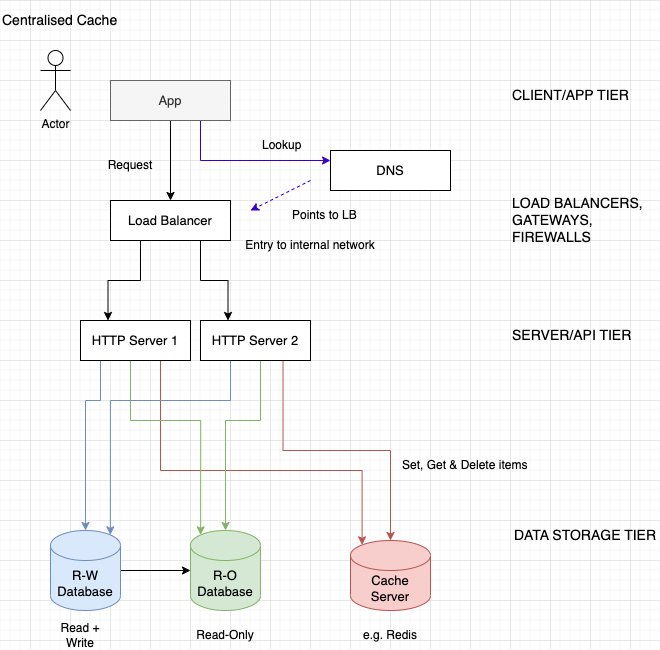

The diagram above was exported from draw.io. Its source (the exported page's mxGraphModel, read from the mxfile embedded in the PNG):
<mxGraphModel dx="1183" dy="817" grid="1" gridSize="10" guides="1" tooltips="1" connect="1" arrows="1" fold="1" page="1" pageScale="1" pageWidth="827" pageHeight="1169" math="0" shadow="0">
  <root>
    <mxCell id="0" />
    <mxCell id="1" parent="0" />
    <mxCell id="J_hxhcp88IOIqhlhPOMv-1" value="Centralised Cache" style="text;html=1;strokeColor=none;fillColor=none;align=left;verticalAlign=middle;whiteSpace=wrap;rounded=0;fontSize=14;" vertex="1" parent="1">
      <mxGeometry x="10" width="170" height="40" as="geometry" />
    </mxCell>
    <mxCell id="J_hxhcp88IOIqhlhPOMv-2" value="Actor" style="shape=umlActor;verticalLabelPosition=bottom;verticalAlign=top;html=1;outlineConnect=0;" vertex="1" parent="1">
      <mxGeometry x="50" y="50" width="30" height="60" as="geometry" />
    </mxCell>
    <mxCell id="J_hxhcp88IOIqhlhPOMv-5" style="edgeStyle=orthogonalEdgeStyle;rounded=0;orthogonalLoop=1;jettySize=auto;html=1;exitX=0.5;exitY=1;exitDx=0;exitDy=0;entryX=0.5;entryY=0;entryDx=0;entryDy=0;" edge="1" parent="1" source="J_hxhcp88IOIqhlhPOMv-3" target="J_hxhcp88IOIqhlhPOMv-4">
      <mxGeometry relative="1" as="geometry" />
    </mxCell>
    <mxCell id="J_hxhcp88IOIqhlhPOMv-7" style="edgeStyle=orthogonalEdgeStyle;rounded=0;orthogonalLoop=1;jettySize=auto;html=1;exitX=0.75;exitY=1;exitDx=0;exitDy=0;entryX=0;entryY=0.25;entryDx=0;entryDy=0;fillColor=#6a00ff;strokeColor=#3700CC;" edge="1" parent="1" source="J_hxhcp88IOIqhlhPOMv-3" target="J_hxhcp88IOIqhlhPOMv-6">
      <mxGeometry relative="1" as="geometry" />
    </mxCell>
    <mxCell id="J_hxhcp88IOIqhlhPOMv-3" value="App" style="rounded=0;whiteSpace=wrap;html=1;fontSize=13;fillColor=#f5f5f5;fontColor=#333333;strokeColor=#666666;" vertex="1" parent="1">
      <mxGeometry x="120" y="80" width="120" height="40" as="geometry" />
    </mxCell>
    <mxCell id="J_hxhcp88IOIqhlhPOMv-13" style="edgeStyle=orthogonalEdgeStyle;rounded=0;orthogonalLoop=1;jettySize=auto;html=1;exitX=0.25;exitY=1;exitDx=0;exitDy=0;entryX=0.25;entryY=0;entryDx=0;entryDy=0;" edge="1" parent="1" source="J_hxhcp88IOIqhlhPOMv-4" target="J_hxhcp88IOIqhlhPOMv-11">
      <mxGeometry relative="1" as="geometry" />
    </mxCell>
    <mxCell id="J_hxhcp88IOIqhlhPOMv-14" style="edgeStyle=orthogonalEdgeStyle;rounded=0;orthogonalLoop=1;jettySize=auto;html=1;exitX=0.75;exitY=1;exitDx=0;exitDy=0;entryX=0.25;entryY=0;entryDx=0;entryDy=0;" edge="1" parent="1" source="J_hxhcp88IOIqhlhPOMv-4" target="J_hxhcp88IOIqhlhPOMv-12">
      <mxGeometry relative="1" as="geometry" />
    </mxCell>
    <mxCell id="J_hxhcp88IOIqhlhPOMv-4" value="Load Balancer" style="rounded=0;whiteSpace=wrap;html=1;fontSize=13;" vertex="1" parent="1">
      <mxGeometry x="120" y="200" width="120" height="40" as="geometry" />
    </mxCell>
    <mxCell id="J_hxhcp88IOIqhlhPOMv-6" value="DNS" style="rounded=0;whiteSpace=wrap;html=1;fontSize=13;" vertex="1" parent="1">
      <mxGeometry x="340" y="150" width="120" height="40" as="geometry" />
    </mxCell>
    <mxCell id="J_hxhcp88IOIqhlhPOMv-8" value="" style="endArrow=classic;html=1;rounded=0;align=left;dashed=1;fillColor=#6a00ff;strokeColor=#3700CC;" edge="1" parent="1">
      <mxGeometry width="50" height="50" relative="1" as="geometry">
        <mxPoint x="320" y="180" as="sourcePoint" />
        <mxPoint x="260" y="210" as="targetPoint" />
      </mxGeometry>
    </mxCell>
    <mxCell id="J_hxhcp88IOIqhlhPOMv-9" value="Lookup" style="text;html=1;strokeColor=none;fillColor=none;align=left;verticalAlign=middle;whiteSpace=wrap;rounded=0;" vertex="1" parent="1">
      <mxGeometry x="270" y="130" width="60" height="30" as="geometry" />
    </mxCell>
    <mxCell id="J_hxhcp88IOIqhlhPOMv-10" value="Points to LB" style="text;html=1;strokeColor=none;fillColor=none;align=left;verticalAlign=middle;whiteSpace=wrap;rounded=0;" vertex="1" parent="1">
      <mxGeometry x="300" y="200" width="110" height="30" as="geometry" />
    </mxCell>
    <mxCell id="J_hxhcp88IOIqhlhPOMv-16" style="edgeStyle=orthogonalEdgeStyle;rounded=0;orthogonalLoop=1;jettySize=auto;html=1;exitX=0.25;exitY=1;exitDx=0;exitDy=0;entryX=0.5;entryY=0;entryDx=0;entryDy=0;entryPerimeter=0;fillColor=#dae8fc;strokeColor=#6c8ebf;" edge="1" parent="1" source="J_hxhcp88IOIqhlhPOMv-11" target="J_hxhcp88IOIqhlhPOMv-15">
      <mxGeometry relative="1" as="geometry">
        <Array as="points">
          <mxPoint x="110" y="400" />
          <mxPoint x="95" y="400" />
        </Array>
      </mxGeometry>
    </mxCell>
    <mxCell id="J_hxhcp88IOIqhlhPOMv-19" style="edgeStyle=orthogonalEdgeStyle;rounded=0;orthogonalLoop=1;jettySize=auto;html=1;exitX=0.75;exitY=1;exitDx=0;exitDy=0;entryX=0.145;entryY=0;entryDx=0;entryDy=4.35;entryPerimeter=0;fillColor=#f8cecc;strokeColor=#b85450;" edge="1" parent="1" source="J_hxhcp88IOIqhlhPOMv-11" target="J_hxhcp88IOIqhlhPOMv-18">
      <mxGeometry relative="1" as="geometry">
        <Array as="points">
          <mxPoint x="170" y="470" />
          <mxPoint x="372" y="470" />
        </Array>
      </mxGeometry>
    </mxCell>
    <mxCell id="J_hxhcp88IOIqhlhPOMv-24" style="edgeStyle=orthogonalEdgeStyle;rounded=0;orthogonalLoop=1;jettySize=auto;html=1;exitX=0.5;exitY=1;exitDx=0;exitDy=0;entryX=0.145;entryY=0;entryDx=0;entryDy=4.35;entryPerimeter=0;fillColor=#d5e8d4;strokeColor=#82b366;" edge="1" parent="1" source="J_hxhcp88IOIqhlhPOMv-11" target="J_hxhcp88IOIqhlhPOMv-21">
      <mxGeometry relative="1" as="geometry">
        <Array as="points">
          <mxPoint x="140" y="420" />
          <mxPoint x="210" y="420" />
        </Array>
      </mxGeometry>
    </mxCell>
    <mxCell id="J_hxhcp88IOIqhlhPOMv-11" value="HTTP Server 1" style="rounded=0;whiteSpace=wrap;html=1;fontSize=13;" vertex="1" parent="1">
      <mxGeometry x="90" y="320" width="110" height="40" as="geometry" />
    </mxCell>
    <mxCell id="J_hxhcp88IOIqhlhPOMv-17" style="edgeStyle=orthogonalEdgeStyle;rounded=0;orthogonalLoop=1;jettySize=auto;html=1;exitX=0.25;exitY=1;exitDx=0;exitDy=0;entryX=0.855;entryY=0;entryDx=0;entryDy=4.35;entryPerimeter=0;fillColor=#dae8fc;strokeColor=#6c8ebf;" edge="1" parent="1" source="J_hxhcp88IOIqhlhPOMv-12" target="J_hxhcp88IOIqhlhPOMv-15">
      <mxGeometry relative="1" as="geometry">
        <Array as="points">
          <mxPoint x="240" y="400" />
          <mxPoint x="120" y="400" />
        </Array>
      </mxGeometry>
    </mxCell>
    <mxCell id="J_hxhcp88IOIqhlhPOMv-20" style="edgeStyle=orthogonalEdgeStyle;rounded=0;orthogonalLoop=1;jettySize=auto;html=1;exitX=0.75;exitY=1;exitDx=0;exitDy=0;entryX=0.5;entryY=0;entryDx=0;entryDy=0;entryPerimeter=0;fillColor=#f8cecc;strokeColor=#b85450;" edge="1" parent="1" source="J_hxhcp88IOIqhlhPOMv-12" target="J_hxhcp88IOIqhlhPOMv-18">
      <mxGeometry relative="1" as="geometry" />
    </mxCell>
    <mxCell id="J_hxhcp88IOIqhlhPOMv-25" style="edgeStyle=orthogonalEdgeStyle;rounded=0;orthogonalLoop=1;jettySize=auto;html=1;exitX=0.5;exitY=1;exitDx=0;exitDy=0;entryX=0.5;entryY=0;entryDx=0;entryDy=0;entryPerimeter=0;fillColor=#d5e8d4;strokeColor=#82b366;" edge="1" parent="1" source="J_hxhcp88IOIqhlhPOMv-12" target="J_hxhcp88IOIqhlhPOMv-21">
      <mxGeometry relative="1" as="geometry">
        <Array as="points">
          <mxPoint x="270" y="420" />
          <mxPoint x="235" y="420" />
        </Array>
      </mxGeometry>
    </mxCell>
    <mxCell id="J_hxhcp88IOIqhlhPOMv-12" value="HTTP Server 2" style="rounded=0;whiteSpace=wrap;html=1;fontSize=13;" vertex="1" parent="1">
      <mxGeometry x="210" y="320" width="110" height="40" as="geometry" />
    </mxCell>
    <mxCell id="J_hxhcp88IOIqhlhPOMv-26" style="edgeStyle=orthogonalEdgeStyle;rounded=0;orthogonalLoop=1;jettySize=auto;html=1;exitX=1;exitY=0.5;exitDx=0;exitDy=0;exitPerimeter=0;entryX=0;entryY=0.5;entryDx=0;entryDy=0;entryPerimeter=0;" edge="1" parent="1" source="J_hxhcp88IOIqhlhPOMv-15" target="J_hxhcp88IOIqhlhPOMv-21">
      <mxGeometry relative="1" as="geometry" />
    </mxCell>
    <mxCell id="J_hxhcp88IOIqhlhPOMv-15" value="R-W&lt;br&gt;Database" style="shape=cylinder3;whiteSpace=wrap;html=1;boundedLbl=1;backgroundOutline=1;size=15;fontSize=13;fillColor=#dae8fc;strokeColor=#6c8ebf;" vertex="1" parent="1">
      <mxGeometry x="60" y="530" width="70" height="80" as="geometry" />
    </mxCell>
    <mxCell id="J_hxhcp88IOIqhlhPOMv-18" value="Cache Server" style="shape=cylinder3;whiteSpace=wrap;html=1;boundedLbl=1;backgroundOutline=1;size=15;fontSize=13;fillColor=#f8cecc;strokeColor=#b85450;" vertex="1" parent="1">
      <mxGeometry x="360" y="540" width="80" height="70" as="geometry" />
    </mxCell>
    <mxCell id="J_hxhcp88IOIqhlhPOMv-21" value="R-O Database" style="shape=cylinder3;whiteSpace=wrap;html=1;boundedLbl=1;backgroundOutline=1;size=15;fontSize=13;fillColor=#d5e8d4;strokeColor=#82b366;" vertex="1" parent="1">
      <mxGeometry x="200" y="530" width="70" height="80" as="geometry" />
    </mxCell>
    <mxCell id="J_hxhcp88IOIqhlhPOMv-22" value="Read + Write" style="text;html=1;strokeColor=none;fillColor=none;align=center;verticalAlign=middle;whiteSpace=wrap;rounded=0;" vertex="1" parent="1">
      <mxGeometry x="60" y="620" width="60" height="30" as="geometry" />
    </mxCell>
    <mxCell id="J_hxhcp88IOIqhlhPOMv-23" value="Read-Only" style="text;html=1;strokeColor=none;fillColor=none;align=center;verticalAlign=middle;whiteSpace=wrap;rounded=0;" vertex="1" parent="1">
      <mxGeometry x="205" y="620" width="60" height="30" as="geometry" />
    </mxCell>
    <mxCell id="J_hxhcp88IOIqhlhPOMv-27" value="Request" style="text;html=1;strokeColor=none;fillColor=none;align=center;verticalAlign=middle;whiteSpace=wrap;rounded=0;" vertex="1" parent="1">
      <mxGeometry x="110" y="150" width="60" height="30" as="geometry" />
    </mxCell>
    <mxCell id="J_hxhcp88IOIqhlhPOMv-28" value="SERVER/API TIER" style="text;html=1;strokeColor=none;fillColor=none;align=left;verticalAlign=middle;whiteSpace=wrap;rounded=0;fontSize=14;" vertex="1" parent="1">
      <mxGeometry x="520" y="320" width="150" height="30" as="geometry" />
    </mxCell>
    <mxCell id="J_hxhcp88IOIqhlhPOMv-29" value="DATA STORAGE TIER" style="text;html=1;strokeColor=none;fillColor=none;align=center;verticalAlign=middle;whiteSpace=wrap;rounded=0;fontSize=14;" vertex="1" parent="1">
      <mxGeometry x="520" y="520" width="150" height="30" as="geometry" />
    </mxCell>
    <mxCell id="J_hxhcp88IOIqhlhPOMv-30" value="CLIENT/APP TIER" style="text;html=1;strokeColor=none;fillColor=none;align=left;verticalAlign=middle;whiteSpace=wrap;rounded=0;fontSize=14;" vertex="1" parent="1">
      <mxGeometry x="520" y="80" width="150" height="30" as="geometry" />
    </mxCell>
    <mxCell id="J_hxhcp88IOIqhlhPOMv-31" value="LOAD BALANCERS, GATEWAYS, FIREWALLS" style="text;html=1;strokeColor=none;fillColor=none;align=left;verticalAlign=middle;whiteSpace=wrap;rounded=0;fontSize=14;" vertex="1" parent="1">
      <mxGeometry x="520" y="190" width="150" height="60" as="geometry" />
    </mxCell>
    <mxCell id="J_hxhcp88IOIqhlhPOMv-32" value="Entry to internal network" style="text;html=1;strokeColor=none;fillColor=none;align=center;verticalAlign=middle;whiteSpace=wrap;rounded=0;" vertex="1" parent="1">
      <mxGeometry x="250" y="230" width="140" height="30" as="geometry" />
    </mxCell>
    <mxCell id="jg6WEWEExlhNbH3HDG_Y-1" value="e.g. Redis" style="text;html=1;strokeColor=none;fillColor=none;align=center;verticalAlign=middle;whiteSpace=wrap;rounded=0;" vertex="1" parent="1">
      <mxGeometry x="370" y="620" width="60" height="30" as="geometry" />
    </mxCell>
    <mxCell id="7s0wti1sau-WEQQECgQg-1" value="Set, Get &amp;amp; Delete items" style="text;html=1;strokeColor=none;fillColor=none;align=left;verticalAlign=middle;whiteSpace=wrap;rounded=0;" vertex="1" parent="1">
      <mxGeometry x="410" y="450" width="140" height="30" as="geometry" />
    </mxCell>
  </root>
</mxGraphModel>